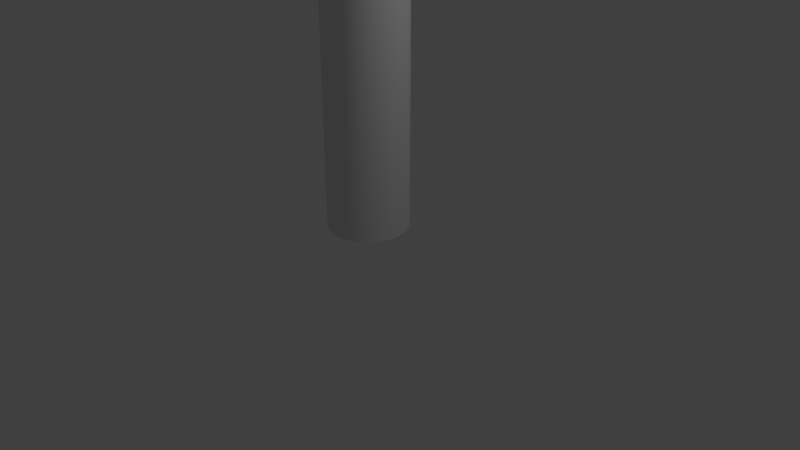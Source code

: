 # Source: Arrow_Cone.blend  (saved by Blender 2.78.0; exported with 4.5.12 LTS)
import bpy
from mathutils import Matrix  # noqa: F401  (used for matrix-valued properties, if any)

bpy.ops.wm.read_factory_settings(use_empty=True)
scene = bpy.context.scene
scene.name = 'Scene'

# ---- collections
col_collection_1 = bpy.data.collections.new('Collection 1'); scene.collection.children.link(col_collection_1)

# ---- world
world_world = bpy.data.worlds.new('World'); scene.world = world_world
world_world.color = (0.05088, 0.05088, 0.05088)
world_world.use_sun_shadow = False
world_world.sun_shadow_jitter_overblur = 0.0
world_world.cycles.sampling_method = 'MANUAL'

# ---- cameras
cam_camera = bpy.data.cameras.new('Camera')
cam_camera.clip_end = 100.0
cam_camera.lens = 35.0
cam_camera.sensor_width = 32.0
cam_camera.sensor_height = 18.0
cam_camera.ortho_scale = 7.314
cam_camera.dof.focus_distance = 0.0
cam_camera.dof.aperture_fstop = 128.0

# ---- lights
light_lamp = bpy.data.lights.new('Lamp', 'POINT')
light_lamp.transmission_factor = 0.0
light_lamp.cutoff_distance = 30.0
light_lamp.energy = 100.0
light_lamp.shadow_buffer_clip_start = 1.001
light_lamp.shadow_soft_size = 0.1
light_lamp.shadow_maximum_resolution = 0.006
light_lamp.use_absolute_resolution = True

# ---- meshes
me_cone = bpy.data.meshes.new('Cone')
me_cone.from_pydata([(0.0, 1.0, -1.0), (0.1951, 0.9808, -1.0), (0.3827, 0.9239, -1.0), (0.5556, 0.8315, -1.0), (0.7071, 0.7071, -1.0), (0.8315, 0.5556, -1.0), (0.9239, 0.3827, -1.0), (0.9808, 0.1951, -1.0), (1.0, 7.55e-08, -1.0), (0.0, 0.0, 1.0), (0.9808, -0.1951, -1.0), (0.9239, -0.3827, -1.0), (0.8315, -0.5556, -1.0), (0.7071, -0.7071, -1.0), (0.5556, -0.8315, -1.0), (0.3827, -0.9239, -1.0), (0.1951, -0.9808, -1.0), (-3.258e-07, -1.0, -1.0), (-0.1951, -0.9808, -1.0), (-0.3827, -0.9239, -1.0), (-0.5556, -0.8315, -1.0), (-0.7071, -0.7071, -1.0), (-0.8315, -0.5556, -1.0), (-0.9239, -0.3827, -1.0), (-0.9808, -0.1951, -1.0), (-1.0, 9.656e-07, -1.0), (-0.9808, 0.1951, -1.0), (-0.9239, 0.3827, -1.0), (-0.8315, 0.5556, -1.0), (-0.7071, 0.7071, -1.0), (-0.5556, 0.8315, -1.0), (-0.3827, 0.9239, -1.0), (-0.1951, 0.9808, -1.0), (5.696e-08, 0.5203, -1.0), (0.1015, 0.5103, -1.0), (0.1991, 0.4807, -1.0), (0.289, 0.4326, -1.0), (0.3679, 0.3679, -1.0), (0.4326, 0.289, -1.0), (0.4807, 0.1991, -1.0), (0.5103, 0.1015, -1.0), (0.5203, 1.76e-07, -1.0), (0.5103, -0.1015, -1.0), (0.4807, -0.1991, -1.0), (0.4326, -0.289, -1.0), (0.3679, -0.3679, -1.0), (0.289, -0.4326, -1.0), (0.1991, -0.4807, -1.0), (0.1015, -0.5103, -1.0), (-1.126e-07, -0.5203, -1.0), (-0.1015, -0.5103, -1.0), (-0.1991, -0.4807, -1.0), (-0.289, -0.4326, -1.0), (-0.3679, -0.3679, -1.0), (-0.4326, -0.289, -1.0), (-0.4807, -0.1991, -1.0), (-0.5103, -0.1015, -1.0), (-0.5203, 6.391e-07, -1.0), (-0.5103, 0.1015, -1.0), (-0.4807, 0.1991, -1.0), (-0.4326, 0.289, -1.0), (-0.3679, 0.3679, -1.0), (-0.289, 0.4326, -1.0), (-0.1991, 0.4807, -1.0), (-0.1015, 0.5103, -1.0), (-1.405e-07, 0.5203, -4.733), (0.1015, 0.5103, -4.733), (0.1991, 0.4807, -4.733), (0.289, 0.4326, -4.733), (0.3679, 0.3679, -4.733), (0.4326, 0.289, -4.733), (0.4807, 0.1991, -4.733), (0.5103, 0.1015, -4.733), (0.5203, 1.76e-07, -4.733), (0.5103, -0.1015, -4.733), (0.4807, -0.1991, -4.733), (0.4326, -0.289, -4.733), (0.3679, -0.3679, -4.733), (0.289, -0.4326, -4.733), (0.1991, -0.4807, -4.733), (0.1015, -0.5103, -4.733), (-3.101e-07, -0.5203, -4.733), (-0.1015, -0.5103, -4.733), (-0.1991, -0.4807, -4.733), (-0.289, -0.4326, -4.733), (-0.3679, -0.3679, -4.733), (-0.4326, -0.289, -4.733), (-0.4807, -0.1991, -4.733), (-0.5103, -0.1015, -4.733), (-0.5203, 6.391e-07, -4.733), (-0.5103, 0.1015, -4.733), (-0.4807, 0.1991, -4.733), (-0.4326, 0.289, -4.733), (-0.3679, 0.3679, -4.733), (-0.289, 0.4326, -4.733), (-0.1991, 0.4807, -4.733), (-0.1015, 0.5103, -4.733), (0.0, 1.0, -1.0), (0.1951, 0.9808, -1.0), (0.3827, 0.9239, -1.0), (0.5556, 0.8315, -1.0), (0.7071, 0.7071, -1.0), (0.8315, 0.5556, -1.0), (0.9239, 0.3827, -1.0), (0.9808, 0.1951, -1.0), (1.0, 7.55e-08, -1.0), (0.9808, -0.1951, -1.0), (0.9239, -0.3827, -1.0), (0.8315, -0.5556, -1.0), (0.7071, -0.7071, -1.0), (0.5556, -0.8315, -1.0), (0.3827, -0.9239, -1.0), (0.1951, -0.9808, -1.0), (-3.258e-07, -1.0, -1.0), (-0.1951, -0.9808, -1.0), (-0.3827, -0.9239, -1.0), (-0.5556, -0.8315, -1.0), (-0.7071, -0.7071, -1.0), (-0.8315, -0.5556, -1.0), (-0.9239, -0.3827, -1.0), (-0.9808, -0.1951, -1.0), (-1.0, 9.656e-07, -1.0), (-0.9808, 0.1951, -1.0), (-0.9239, 0.3827, -1.0), (-0.8315, 0.5556, -1.0), (-0.7071, 0.7071, -1.0), (-0.5556, 0.8315, -1.0), (-0.3827, 0.9239, -1.0), (-0.1951, 0.9808, -1.0), (5.696e-08, 0.5203, -1.0), (0.1015, 0.5103, -1.0), (0.1991, 0.4807, -1.0), (0.289, 0.4326, -1.0), (0.3679, 0.3679, -1.0), (0.4326, 0.289, -1.0), (0.4807, 0.1991, -1.0), (0.5103, 0.1015, -1.0), (0.5203, 1.76e-07, -1.0), (0.5103, -0.1015, -1.0), (0.4807, -0.1991, -1.0), (0.4326, -0.289, -1.0), (0.3679, -0.3679, -1.0), (0.289, -0.4326, -1.0), (0.1991, -0.4807, -1.0), (0.1015, -0.5103, -1.0), (-1.126e-07, -0.5203, -1.0), (-0.1015, -0.5103, -1.0), (-0.1991, -0.4807, -1.0), (-0.289, -0.4326, -1.0), (-0.3679, -0.3679, -1.0), (-0.4326, -0.289, -1.0), (-0.4807, -0.1991, -1.0), (-0.5103, -0.1015, -1.0), (-0.5203, 6.391e-07, -1.0), (-0.5103, 0.1015, -1.0), (-0.4807, 0.1991, -1.0), (-0.4326, 0.289, -1.0), (-0.3679, 0.3679, -1.0), (-0.289, 0.4326, -1.0), (-0.1991, 0.4807, -1.0), (-0.1015, 0.5103, -1.0), (-1.405e-07, 0.5203, -4.733), (0.1015, 0.5103, -4.733), (0.1991, 0.4807, -4.733), (0.289, 0.4326, -4.733), (0.3679, 0.3679, -4.733), (0.4326, 0.289, -4.733), (0.4807, 0.1991, -4.733), (0.5103, 0.1015, -4.733), (0.5203, 1.76e-07, -4.733), (0.5103, -0.1015, -4.733), (0.4807, -0.1991, -4.733), (0.4326, -0.289, -4.733), (0.3679, -0.3679, -4.733), (0.289, -0.4326, -4.733), (0.1991, -0.4807, -4.733), (0.1015, -0.5103, -4.733), (-3.101e-07, -0.5203, -4.733), (-0.1015, -0.5103, -4.733), (-0.1991, -0.4807, -4.733), (-0.289, -0.4326, -4.733), (-0.3679, -0.3679, -4.733), (-0.4326, -0.289, -4.733), (-0.4807, -0.1991, -4.733), (-0.5103, -0.1015, -4.733), (-0.5203, 6.391e-07, -4.733), (-0.5103, 0.1015, -4.733), (-0.4807, 0.1991, -4.733), (-0.4326, 0.289, -4.733), (-0.3679, 0.3679, -4.733), (-0.289, 0.4326, -4.733), (-0.1991, 0.4807, -4.733), (-0.1015, 0.5103, -4.733)], [], [(97, 9, 98), (98, 9, 99), (99, 9, 100), (100, 9, 101), (101, 9, 102), (102, 9, 103), (103, 9, 104), (104, 9, 105), (105, 9, 106), (106, 9, 107), (107, 9, 108), (108, 9, 109), (109, 9, 110), (110, 9, 111), (111, 9, 112), (112, 9, 113), (113, 9, 114), (114, 9, 115), (115, 9, 116), (116, 9, 117), (117, 9, 118), (118, 9, 119), (119, 9, 120), (120, 9, 121), (121, 9, 122), (122, 9, 123), (123, 9, 124), (124, 9, 125), (125, 9, 126), (126, 9, 127), (127, 9, 128), (128, 9, 97), (6, 7, 136, 135), (49, 146, 178, 81), (20, 21, 149, 148), (0, 1, 130, 129), (27, 28, 156, 155), (14, 15, 143, 142), (7, 8, 137, 136), (21, 22, 150, 149), (28, 29, 157, 156), (1, 2, 131, 130), (15, 16, 144, 143), (22, 23, 151, 150), (29, 30, 158, 157), (8, 10, 138, 137), (2, 3, 132, 131), (16, 17, 145, 144), (23, 24, 152, 151), (30, 31, 159, 158), (10, 11, 139, 138), (3, 4, 133, 132), (17, 18, 50, 145), (24, 25, 153, 152), (31, 32, 160, 159), (11, 12, 140, 139), (4, 5, 134, 133), (18, 19, 147, 50), (32, 0, 129, 160), (25, 26, 154, 153), (12, 13, 141, 140), (5, 6, 135, 134), (19, 20, 148, 147), (26, 27, 155, 154), (13, 14, 142, 141), (161, 162, 163, 164, 165, 166, 167, 168, 169, 170, 171, 172, 173, 174, 175, 176, 177, 82, 179, 180, 181, 182, 183, 184, 185, 186, 187, 188, 189, 190, 191, 192), (36, 37, 69, 68), (63, 64, 96, 95), (146, 51, 83, 178), (37, 38, 70, 69), (64, 33, 65, 96), (51, 52, 84, 83), (38, 39, 71, 70), (52, 53, 85, 84), (39, 40, 72, 71), (53, 54, 86, 85), (40, 41, 73, 72), (54, 55, 87, 86), (41, 42, 74, 73), (55, 56, 88, 87), (42, 43, 75, 74), (56, 57, 89, 88), (43, 44, 76, 75), (57, 58, 90, 89), (44, 45, 77, 76), (58, 59, 91, 90), (45, 46, 78, 77), (59, 60, 92, 91), (46, 47, 79, 78), (33, 34, 66, 65), (60, 61, 93, 92), (47, 48, 80, 79), (34, 35, 67, 66), (61, 62, 94, 93), (48, 49, 81, 80), (35, 36, 68, 67), (62, 63, 95, 94)])
me_cone.polygons.foreach_set('use_smooth', [True] * 97)
_uv = me_cone.uv_layers.new(name='UVMap')
_uv.uv.foreach_set('vector', [0.342, 0.07662, 0.5509, 0.3864, 0.3242, 0.09246, 0.3242, 0.09246, 0.5509, 0.3864, 0.3111, 0.1078, 0.3111, 0.6961, 0.5201, 0.3864, 0.3299, 0.7106, 0.3299, 0.7106, 0.5201, 0.3864, 0.3527, 0.7247, 0.3527, 0.7247, 0.5201, 0.3864, 0.3787, 0.7377, 0.3787, 0.7377, 0.5201, 0.3864, 0.407, 0.7493, 0.407, 0.7493, 0.5201, 0.3864, 0.4363, 0.7589, 0.4363, 0.7589, 0.5201, 0.3864, 0.4657, 0.7662, 0.4657, 0.7662, 0.5201, 0.3864, 0.494, 0.7709, 0.494, 0.7709, 0.5201, 0.3864, 0.5201, 0.7729, 0.5416, 0.9647, 0.6855, 0.6238, 0.5688, 0.9737, 0.5688, 0.9737, 0.6855, 0.6238, 0.598, 0.982, 0.598, 0.982, 0.6855, 0.6238, 0.6279, 0.9894, 0.6279, 0.9894, 0.6855, 0.6238, 0.6574, 0.9954, 0.6574, 0.9954, 0.6855, 0.6238, 0.6855, 1.0, 0.2228, 0.3441, 0.2228, 0.7306, 0.1967, 0.3461, 0.1967, 0.3461, 0.2228, 0.7306, 0.1685, 0.3508, 0.1685, 0.3508, 0.2228, 0.7306, 0.1391, 0.3581, 0.1391, 0.3581, 0.2228, 0.7306, 0.1097, 0.3677, 0.1097, 0.3677, 0.2228, 0.7306, 0.08146, 0.3793, 0.08146, 0.3793, 0.2228, 0.7306, 0.05543, 0.3923, 0.05543, 0.3923, 0.2228, 0.7306, 0.03261, 0.4064, 0.03261, 0.4064, 0.2228, 0.7306, 0.0139, 0.4209, 0.0139, 0.4209, 0.2228, 0.7306, 0.0, 0.4353, 0.5509, 0.0, 0.5509, 0.3864, 0.5281, 0.0007453, 0.5281, 0.0007453, 0.5509, 0.3864, 0.5022, 0.004565, 0.5022, 0.004565, 0.5509, 0.3864, 0.4743, 0.01131, 0.4743, 0.01131, 0.5509, 0.3864, 0.4454, 0.02073, 0.4454, 0.02073, 0.5509, 0.3864, 0.4166, 0.03245, 0.4166, 0.03245, 0.5509, 0.3864, 0.3891, 0.04603, 0.3891, 0.04603, 0.5509, 0.3864, 0.3639, 0.06095, 0.3639, 0.06095, 0.5509, 0.3864, 0.342, 0.07662, 0.08188, 0.01958, 0.1102, 0.006612, 0.132, 0.08599, 0.1172, 0.09273, 0.6855, 0.01239, 0.7003, 0.01465, 0.7003, 0.6226, 0.6855, 0.6204, 0.2934, 0.2536, 0.2764, 0.2818, 0.2184, 0.2291, 0.2273, 0.2145, 1.864e-08, 0.189, 0.0, 0.1551, 0.07463, 0.1632, 0.07463, 0.1809, 0.1102, 0.3375, 0.08188, 0.3245, 0.1172, 0.2514, 0.132, 0.2581, 0.2764, 0.06238, 0.2934, 0.09056, 0.2273, 0.1297, 0.2184, 0.115, 0.1102, 0.006612, 0.1403, 1.031e-08, 0.1476, 0.08254, 0.132, 0.08599, 0.2764, 0.2818, 0.2547, 0.3057, 0.2072, 0.2416, 0.2184, 0.2291, 0.08188, 0.3245, 0.0564, 0.3057, 0.104, 0.2416, 0.1172, 0.2514, 0.0, 0.1551, 0.005979, 0.1219, 0.07774, 0.146, 0.07463, 0.1632, 0.2934, 0.09056, 0.3052, 0.1219, 0.2334, 0.146, 0.2273, 0.1297, 0.2547, 0.3057, 0.2293, 0.3245, 0.1939, 0.2514, 0.2072, 0.2416, 0.0564, 0.3057, 0.03473, 0.2818, 0.0927, 0.2291, 0.104, 0.2416, 0.1403, 1.031e-08, 0.1709, 0.0, 0.1635, 0.08254, 0.1476, 0.08254, 0.005979, 0.1219, 0.01771, 0.09056, 0.08385, 0.1297, 0.07774, 0.146, 0.3052, 0.1219, 0.3111, 0.1551, 0.2365, 0.1632, 0.2334, 0.146, 0.2293, 0.3245, 0.201, 0.3375, 0.1792, 0.2581, 0.1939, 0.2514, 0.03473, 0.2818, 0.01771, 0.2536, 0.08385, 0.2145, 0.0927, 0.2291, 0.1709, 0.0, 0.201, 0.006612, 0.1792, 0.08599, 0.1635, 0.08254, 0.01771, 0.09056, 0.03473, 0.06238, 0.0927, 0.115, 0.08385, 0.1297, 0.3111, 0.1551, 0.3111, 0.189, 0.2365, 0.1809, 0.2365, 0.1632, 0.201, 0.3375, 0.1709, 0.3441, 0.1635, 0.2616, 0.1792, 0.2581, 0.01771, 0.2536, 0.005979, 0.2223, 0.07774, 0.1982, 0.08385, 0.2145, 0.201, 0.006612, 0.2293, 0.01958, 0.1939, 0.09273, 0.1792, 0.08599, 0.03473, 0.06238, 0.0564, 0.03841, 0.104, 0.1025, 0.0927, 0.115, 0.3111, 0.189, 0.3052, 0.2223, 0.2334, 0.1982, 0.2365, 0.1809, 0.005979, 0.2223, 1.864e-08, 0.189, 0.07463, 0.1809, 0.07774, 0.1982, 0.1709, 0.3441, 0.1403, 0.3441, 0.1476, 0.2616, 0.1635, 0.2616, 0.2293, 0.01958, 0.2547, 0.03841, 0.2072, 0.1025, 0.1939, 0.09273, 0.0564, 0.03841, 0.08188, 0.01958, 0.1172, 0.09273, 0.104, 0.1025, 0.3052, 0.2223, 0.2934, 0.2536, 0.2273, 0.2145, 0.2334, 0.1982, 0.1403, 0.3441, 0.1102, 0.3375, 0.132, 0.2581, 0.1476, 0.2616, 0.2547, 0.03841, 0.2764, 0.06238, 0.2184, 0.115, 0.2072, 0.1025, 0.07297, 0.9097, 0.05733, 0.9062, 0.0426, 0.8995, 0.02934, 0.8897, 0.01807, 0.8772, 0.009212, 0.8625, 0.003111, 0.8462, 9.318e-09, 0.829, 0.0, 0.8113, 0.00311, 0.794, 0.009212, 0.7777, 0.01807, 0.7631, 0.02934, 0.7506, 0.0426, 0.7408, 0.05733, 0.7341, 0.07297, 0.7306, 0.08891, 0.7306, 0.1045, 0.7341, 0.1193, 0.7408, 0.1325, 0.7506, 0.1438, 0.7631, 0.1527, 0.7777, 0.1588, 0.794, 0.1619, 0.8113, 0.1619, 0.829, 0.1588, 0.8462, 0.1527, 0.8625, 0.1438, 0.8772, 0.1325, 0.8897, 0.1193, 0.8995, 0.1045, 0.9062, 0.08891, 0.9097, 0.9887, 0.6147, 0.9755, 0.6114, 0.9755, 0.003418, 0.9887, 0.006705, 0.599, 0.6091, 0.5843, 0.6114, 0.5843, 0.003418, 0.599, 0.001154, 0.7003, 0.01465, 0.7159, 0.01581, 0.7159, 0.6238, 0.7003, 0.6226, 0.9755, 0.6114, 0.9607, 0.6091, 0.9607, 0.001154, 0.9755, 0.003418, 0.5843, 0.6114, 0.5711, 0.6147, 0.5711, 0.006705, 0.5843, 0.003418, 0.7159, 0.01581, 0.7318, 0.01581, 0.7318, 0.6238, 0.7159, 0.6238, 0.9607, 0.6091, 0.9451, 0.608, 0.9451, 0.0, 0.9607, 0.001154, 0.7318, 0.01581, 0.7475, 0.01465, 0.7475, 0.6226, 0.7318, 0.6238, 0.9451, 0.608, 0.9292, 0.608, 0.9292, 0.0, 0.9451, 0.0, 0.7475, 0.01465, 0.7622, 0.01239, 0.7622, 0.6204, 0.7475, 0.6226, 0.9292, 0.608, 0.9135, 0.6091, 0.9135, 0.001154, 0.9292, 0.0, 0.7622, 0.01239, 0.7755, 0.009103, 0.7755, 0.6171, 0.7622, 0.6204, 0.9135, 0.6091, 0.8988, 0.6114, 0.8988, 0.003418, 0.9135, 0.001154, 0.7755, 0.009103, 0.7867, 0.004919, 0.7867, 0.6129, 0.7755, 0.6171, 0.8988, 0.6388, 0.8855, 0.6371, 0.8855, 0.001796, 0.8988, 0.003524, 0.7867, 0.004919, 0.7956, 0.0, 0.7956, 0.608, 0.7867, 0.6129, 0.8855, 0.6371, 0.8708, 0.6359, 0.8708, 0.0006065, 0.8855, 0.001796, 0.6855, 0.6189, 0.6743, 0.6147, 0.6743, 0.006705, 0.6855, 0.01089, 0.8708, 0.6359, 0.8552, 0.6353, 0.8552, 0.0, 0.8708, 0.0006065, 0.6743, 0.6147, 0.661, 0.6114, 0.661, 0.003418, 0.6743, 0.006705, 0.8552, 0.6353, 0.8392, 0.6353, 0.8392, 0.0, 0.8552, 0.0, 0.661, 0.6114, 0.6463, 0.6091, 0.6463, 0.001154, 0.661, 0.003418, 0.8392, 0.6353, 0.8236, 0.6359, 0.8236, 0.0006065, 0.8392, 0.0, 0.5711, 0.6147, 0.5598, 0.6189, 0.5598, 0.01089, 0.5711, 0.006705, 0.6463, 0.6091, 0.6306, 0.608, 0.6306, 0.0, 0.6463, 0.001154, 0.8236, 0.6359, 0.8089, 0.6371, 0.8089, 0.001796, 0.8236, 0.0006065, 0.5598, 0.6189, 0.5509, 0.6238, 0.5509, 0.01581, 0.5598, 0.01089, 0.6306, 0.608, 0.6147, 0.608, 0.6147, 0.0, 0.6306, 0.0, 0.8089, 0.6371, 0.7956, 0.6388, 0.7956, 0.003524, 0.8089, 0.001796, 1.0, 0.6189, 0.9887, 0.6147, 0.9887, 0.006705, 1.0, 0.01089, 0.6147, 0.608, 0.599, 0.6091, 0.599, 0.001154, 0.6147, 0.0])
me_cone.use_remesh_preserve_volume = False
me_cone.use_remesh_preserve_attributes = False
me_cone.use_mirror_vertex_groups = False
me_cone.update()

# ---- objects
ob_cone = bpy.data.objects.new('Cone', me_cone)
ob_lamp = bpy.data.objects.new('Lamp', light_lamp)
ob_camera = bpy.data.objects.new('Camera', cam_camera)

# ---- transforms, parenting, visibility, modifiers, constraints
ob_cone.location = (0.0, 0.0, 5.168)
ob_cone.lineart.crease_threshold = 0.0
ob_lamp.location = (4.076, 1.005, 5.904)
ob_lamp.rotation_euler = (0.6503, 0.05522, 1.866)
ob_lamp.lock_rotations_4d = False
ob_lamp.empty_display_type = 'ARROWS'
ob_lamp.color = (0.0, 0.0, 0.0, 0.0)
ob_lamp.lineart.crease_threshold = 0.0
ob_camera.location = (7.481, -6.508, 5.344)
ob_camera.rotation_euler = (1.109, 0.0, 0.8149)
ob_camera.lock_rotations_4d = False
ob_camera.empty_display_type = 'ARROWS'
ob_camera.color = (0.0, 0.0, 0.0, 0.0)
ob_camera.display_type = 'WIRE'
ob_camera.lineart.crease_threshold = 0.0

# ---- collection membership
col_collection_1.objects.link(ob_cone)
col_collection_1.objects.link(ob_lamp)
col_collection_1.objects.link(ob_camera)

# ---- scene / render settings (as saved in the file)
scene.camera = ob_camera
scene.frame_start = 1; scene.frame_end = 250; scene.frame_set(1)
scene.render.engine = 'BLENDER_EEVEE_NEXT'
scene.render.resolution_percentage = 50
scene.render.dither_intensity = 0.0
scene.cycles.use_denoising = False
scene.cycles.samples = 128
scene.cycles.sampling_pattern = 'TABULATED_SOBOL'
scene.cycles.light_sampling_threshold = 0.0
scene.cycles.use_adaptive_sampling = False
scene.cycles.use_light_tree = False
scene.cycles.blur_glossy = 0.0
scene.cycles.sample_clamp_indirect = 0.0
scene.view_settings.view_transform = 'Standard'
bpy.context.view_layer.update()
